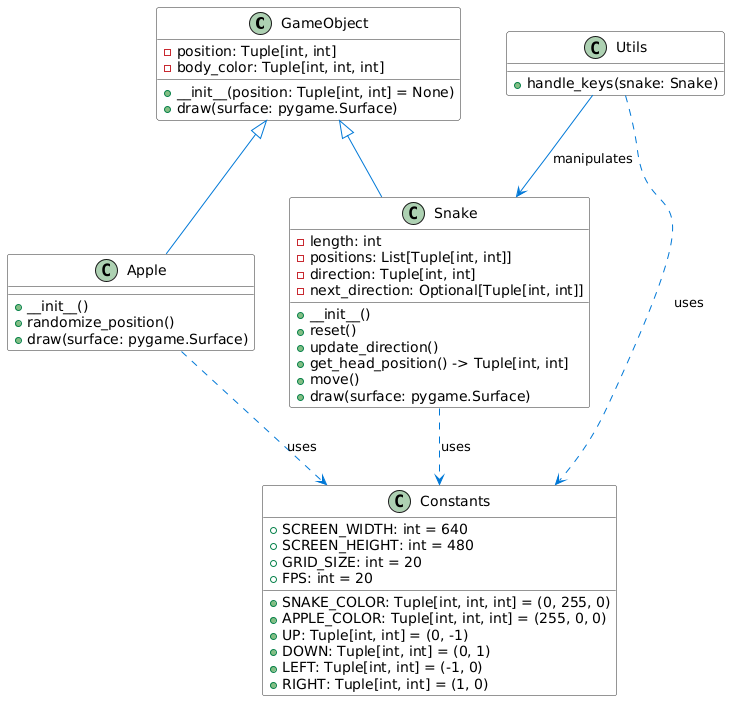

The diagram above was rendered by PlantUML. Its source (embedded in the PNG):
@startuml
skinparam class {
    BackgroundColor White
    ArrowColor #0078d7
    BorderColor #2b2b2b
}

' Основные классы
class GameObject {
    - position: Tuple[int, int]
    - body_color: Tuple[int, int, int]
    + __init__(position: Tuple[int, int] = None)
    + draw(surface: pygame.Surface)
}

class Apple {
    + __init__()
    + randomize_position()
    + draw(surface: pygame.Surface)
}

class Snake {
    - length: int
    - positions: List[Tuple[int, int]]
    - direction: Tuple[int, int]
    - next_direction: Optional[Tuple[int, int]]
    + __init__()
    + reset()
    + update_direction()
    + get_head_position() -> Tuple[int, int]
    + move()
    + draw(surface: pygame.Surface)
}

' Наследование
GameObject <|-- Apple
GameObject <|-- Snake

' Вспомогательные элементы
class "Constants" as C {
    + SCREEN_WIDTH: int = 640
    + SCREEN_HEIGHT: int = 480
    + GRID_SIZE: int = 20
    + SNAKE_COLOR: Tuple[int, int, int] = (0, 255, 0)
    + APPLE_COLOR: Tuple[int, int, int] = (255, 0, 0)
    + FPS: int = 20
    + UP: Tuple[int, int] = (0, -1)
    + DOWN: Tuple[int, int] = (0, 1)
    + LEFT: Tuple[int, int] = (-1, 0)
    + RIGHT: Tuple[int, int] = (1, 0)
}

class "Utils" {
    + handle_keys(snake: Snake)
}

' Связи
Snake ..> C : uses
Apple ..> C : uses
Utils --> Snake : manipulates
Utils ..> C : uses
@enduml